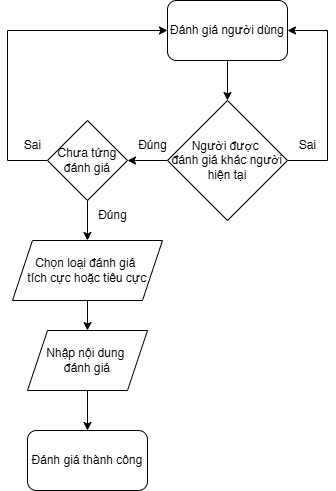

The diagram above was exported from draw.io. Its source (the exported page's mxGraphModel, read from the mxfile embedded in the PNG):
<mxGraphModel dx="1428" dy="849" grid="1" gridSize="10" guides="1" tooltips="1" connect="1" arrows="1" fold="1" page="1" pageScale="1" pageWidth="827" pageHeight="1169" math="0" shadow="0">
  <root>
    <mxCell id="0" />
    <mxCell id="1" parent="0" />
    <mxCell id="wwHOeRVO4k-i-zkKghUl-4" style="edgeStyle=orthogonalEdgeStyle;rounded=0;orthogonalLoop=1;jettySize=auto;html=1;exitX=0.5;exitY=1;exitDx=0;exitDy=0;entryX=0.5;entryY=0;entryDx=0;entryDy=0;" edge="1" parent="1" source="wwHOeRVO4k-i-zkKghUl-1" target="wwHOeRVO4k-i-zkKghUl-3">
      <mxGeometry relative="1" as="geometry" />
    </mxCell>
    <mxCell id="wwHOeRVO4k-i-zkKghUl-1" value="Đánh giá người dùng" style="rounded=1;whiteSpace=wrap;html=1;" vertex="1" parent="1">
      <mxGeometry x="350" y="20" width="120" height="60" as="geometry" />
    </mxCell>
    <mxCell id="wwHOeRVO4k-i-zkKghUl-2" value="Đánh giá thành công" style="rounded=1;whiteSpace=wrap;html=1;" vertex="1" parent="1">
      <mxGeometry x="210" y="450" width="120" height="60" as="geometry" />
    </mxCell>
    <mxCell id="wwHOeRVO4k-i-zkKghUl-5" style="edgeStyle=orthogonalEdgeStyle;rounded=0;orthogonalLoop=1;jettySize=auto;html=1;exitX=1;exitY=0.5;exitDx=0;exitDy=0;entryX=1;entryY=0.5;entryDx=0;entryDy=0;" edge="1" parent="1" source="wwHOeRVO4k-i-zkKghUl-3" target="wwHOeRVO4k-i-zkKghUl-1">
      <mxGeometry relative="1" as="geometry">
        <Array as="points">
          <mxPoint x="510" y="180" />
          <mxPoint x="510" y="50" />
        </Array>
      </mxGeometry>
    </mxCell>
    <mxCell id="wwHOeRVO4k-i-zkKghUl-7" style="edgeStyle=orthogonalEdgeStyle;rounded=0;orthogonalLoop=1;jettySize=auto;html=1;exitX=0;exitY=0.5;exitDx=0;exitDy=0;entryX=1;entryY=0.5;entryDx=0;entryDy=0;" edge="1" parent="1" source="wwHOeRVO4k-i-zkKghUl-3" target="wwHOeRVO4k-i-zkKghUl-6">
      <mxGeometry relative="1" as="geometry" />
    </mxCell>
    <mxCell id="wwHOeRVO4k-i-zkKghUl-3" value="Người được&amp;nbsp;&lt;div&gt;đánh giá khác người hiện tại&lt;/div&gt;" style="rhombus;whiteSpace=wrap;html=1;" vertex="1" parent="1">
      <mxGeometry x="350" y="120" width="120" height="120" as="geometry" />
    </mxCell>
    <mxCell id="wwHOeRVO4k-i-zkKghUl-8" style="edgeStyle=orthogonalEdgeStyle;rounded=0;orthogonalLoop=1;jettySize=auto;html=1;exitX=0;exitY=0.5;exitDx=0;exitDy=0;entryX=0;entryY=0.5;entryDx=0;entryDy=0;" edge="1" parent="1" source="wwHOeRVO4k-i-zkKghUl-6" target="wwHOeRVO4k-i-zkKghUl-1">
      <mxGeometry relative="1" as="geometry">
        <Array as="points">
          <mxPoint x="190" y="180" />
          <mxPoint x="190" y="50" />
        </Array>
      </mxGeometry>
    </mxCell>
    <mxCell id="wwHOeRVO4k-i-zkKghUl-10" style="edgeStyle=orthogonalEdgeStyle;rounded=0;orthogonalLoop=1;jettySize=auto;html=1;exitX=0.5;exitY=1;exitDx=0;exitDy=0;entryX=0.5;entryY=0;entryDx=0;entryDy=0;" edge="1" parent="1" source="wwHOeRVO4k-i-zkKghUl-6" target="wwHOeRVO4k-i-zkKghUl-9">
      <mxGeometry relative="1" as="geometry" />
    </mxCell>
    <mxCell id="wwHOeRVO4k-i-zkKghUl-6" value="Chưa tứng đánh giá" style="rhombus;whiteSpace=wrap;html=1;" vertex="1" parent="1">
      <mxGeometry x="230" y="140" width="80" height="80" as="geometry" />
    </mxCell>
    <mxCell id="wwHOeRVO4k-i-zkKghUl-12" style="edgeStyle=orthogonalEdgeStyle;rounded=0;orthogonalLoop=1;jettySize=auto;html=1;exitX=0.5;exitY=1;exitDx=0;exitDy=0;entryX=0.5;entryY=0;entryDx=0;entryDy=0;" edge="1" parent="1" source="wwHOeRVO4k-i-zkKghUl-9" target="wwHOeRVO4k-i-zkKghUl-11">
      <mxGeometry relative="1" as="geometry" />
    </mxCell>
    <mxCell id="wwHOeRVO4k-i-zkKghUl-9" value="Chọn loại đánh giá&amp;nbsp;&lt;div&gt;tích cực hoặc tiêu cực&lt;/div&gt;" style="shape=parallelogram;perimeter=parallelogramPerimeter;whiteSpace=wrap;html=1;fixedSize=1;" vertex="1" parent="1">
      <mxGeometry x="195" y="260" width="150" height="60" as="geometry" />
    </mxCell>
    <mxCell id="wwHOeRVO4k-i-zkKghUl-13" style="edgeStyle=orthogonalEdgeStyle;rounded=0;orthogonalLoop=1;jettySize=auto;html=1;exitX=0.5;exitY=1;exitDx=0;exitDy=0;entryX=0.5;entryY=0;entryDx=0;entryDy=0;" edge="1" parent="1" source="wwHOeRVO4k-i-zkKghUl-11" target="wwHOeRVO4k-i-zkKghUl-2">
      <mxGeometry relative="1" as="geometry" />
    </mxCell>
    <mxCell id="wwHOeRVO4k-i-zkKghUl-11" value="Nhập nội dung&amp;nbsp;&lt;div&gt;đánh giá&lt;/div&gt;" style="shape=parallelogram;perimeter=parallelogramPerimeter;whiteSpace=wrap;html=1;fixedSize=1;" vertex="1" parent="1">
      <mxGeometry x="210" y="350" width="120" height="60" as="geometry" />
    </mxCell>
    <mxCell id="wwHOeRVO4k-i-zkKghUl-14" value="Sai" style="text;html=1;align=center;verticalAlign=middle;resizable=0;points=[];autosize=1;strokeColor=none;fillColor=none;" vertex="1" parent="1">
      <mxGeometry x="470" y="150" width="40" height="30" as="geometry" />
    </mxCell>
    <mxCell id="wwHOeRVO4k-i-zkKghUl-15" value="Sai" style="text;html=1;align=center;verticalAlign=middle;resizable=0;points=[];autosize=1;strokeColor=none;fillColor=none;" vertex="1" parent="1">
      <mxGeometry x="195" y="150" width="40" height="30" as="geometry" />
    </mxCell>
    <mxCell id="wwHOeRVO4k-i-zkKghUl-16" value="Đúng" style="text;html=1;align=center;verticalAlign=middle;resizable=0;points=[];autosize=1;strokeColor=none;fillColor=none;" vertex="1" parent="1">
      <mxGeometry x="270" y="220" width="50" height="30" as="geometry" />
    </mxCell>
    <mxCell id="wwHOeRVO4k-i-zkKghUl-17" value="Đúng" style="text;html=1;align=center;verticalAlign=middle;resizable=0;points=[];autosize=1;strokeColor=none;fillColor=none;" vertex="1" parent="1">
      <mxGeometry x="310" y="150" width="50" height="30" as="geometry" />
    </mxCell>
  </root>
</mxGraphModel>